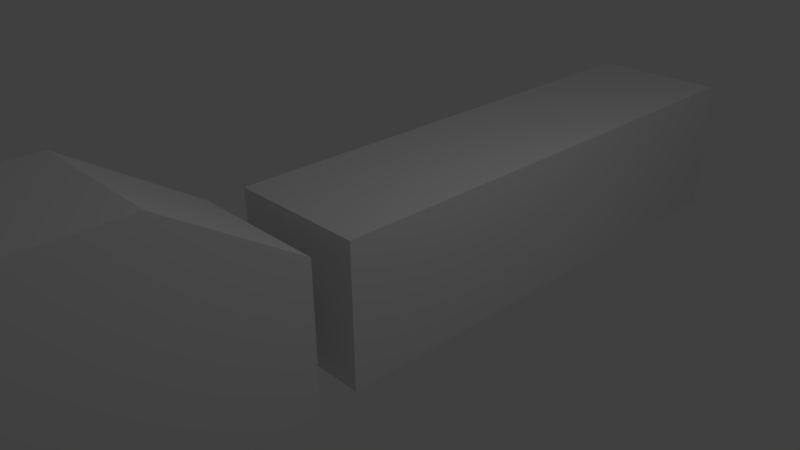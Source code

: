 # Source: StageTest_2.blend  (saved by Blender 2.76.0; exported with 4.5.12 LTS)
import bpy
from mathutils import Matrix  # noqa: F401  (used for matrix-valued properties, if any)

bpy.ops.wm.read_factory_settings(use_empty=True)
scene = bpy.context.scene
scene.name = 'Scene'

# ---- collections
col_collection_1 = bpy.data.collections.new('Collection 1'); scene.collection.children.link(col_collection_1)

# ---- world
world_world = bpy.data.worlds.new('World'); scene.world = world_world
world_world.color = (0.05088, 0.05088, 0.05088)
world_world.use_sun_shadow = False
world_world.sun_shadow_jitter_overblur = 0.0
world_world.cycles.sampling_method = 'MANUAL'
world_world.cycles.sample_map_resolution = 256

# ---- cameras
cam_camera = bpy.data.cameras.new('Camera')
cam_camera.clip_end = 100.0
cam_camera.lens = 35.0
cam_camera.sensor_width = 32.0
cam_camera.sensor_height = 18.0
cam_camera.ortho_scale = 7.314
cam_camera.dof.focus_distance = 0.0

# ---- lights
light_lamp = bpy.data.lights.new('Lamp', 'POINT')
light_lamp.transmission_factor = 0.0
light_lamp.cutoff_distance = 30.0
light_lamp.energy = 100.0
light_lamp.shadow_buffer_clip_start = 1.001
light_lamp.shadow_soft_size = 0.1
light_lamp.shadow_maximum_resolution = 0.006
light_lamp.use_absolute_resolution = True
light_lamp.cycles.use_multiple_importance_sampling = False

# ---- meshes
me_cube_001 = bpy.data.meshes.new('Cube.001')
me_cube_001.from_pydata([(-1.0, -1.0, -1.0), (-1.0, -1.0, 2.124), (-1.0, 6.635, -1.0), (-1.0, 6.635, 1.0), (1.0, -1.0, -1.0), (1.0, -1.0, 2.124), (1.0, 6.635, -1.0), (1.0, 6.635, 1.0), (-1.0, 4.898, 2.124), (-1.0, 4.898, -1.0), (1.0, 4.898, 2.124), (1.0, 4.898, -1.0)], [], [(8, 3, 2, 9), (3, 7, 6, 2), (10, 5, 4, 11), (5, 1, 0, 4), (9, 2, 6, 11), (10, 7, 3, 8), (5, 10, 8, 1), (0, 9, 11, 4), (7, 10, 11, 6), (1, 8, 9, 0)])
me_cube_001.use_remesh_preserve_volume = False
me_cube_001.use_remesh_preserve_attributes = False
me_cube_001.use_mirror_vertex_groups = False
me_cube_001.update()
me_cube = bpy.data.meshes.new('Cube')
me_cube.from_pydata([(-1.0, -1.0, -1.0), (-1.0, -1.0, 1.0), (-1.0, 6.635, -1.0), (-1.0, 6.635, 1.0), (1.0, -1.0, -1.0), (1.0, -1.0, 1.0), (1.0, 6.635, -1.0), (1.0, 6.635, 1.0)], [], [(1, 3, 2, 0), (3, 7, 6, 2), (7, 5, 4, 6), (5, 1, 0, 4), (0, 2, 6, 4), (5, 7, 3, 1)])
me_cube.use_remesh_preserve_volume = False
me_cube.use_remesh_preserve_attributes = False
me_cube.use_mirror_vertex_groups = False
me_cube.update()

# ---- objects
ob_cube_001 = bpy.data.objects.new('Cube.001', me_cube_001)
ob_cube = bpy.data.objects.new('Cube', me_cube)
ob_lamp = bpy.data.objects.new('Lamp', light_lamp)
ob_camera = bpy.data.objects.new('Camera', cam_camera)

# ---- transforms, parenting, visibility, modifiers, constraints
ob_cube_001.location = (0.0, -8.369, 0.0)
ob_cube_001.lineart.crease_threshold = 0.0
ob_cube.location = (0.0, -0.2045, 0.0)
ob_cube.lineart.crease_threshold = 0.0
ob_lamp.location = (4.076, 1.005, 5.904)
ob_lamp.rotation_euler = (0.6503, 0.05522, 1.866)
ob_lamp.lock_rotations_4d = False
ob_lamp.empty_display_type = 'ARROWS'
ob_lamp.color = (0.0, 0.0, 0.0, 0.0)
ob_lamp.lineart.crease_threshold = 0.0
ob_camera.location = (7.481, -6.508, 5.344)
ob_camera.rotation_euler = (1.109, 0.01082, 0.8149)
ob_camera.lock_rotations_4d = False
ob_camera.empty_display_type = 'ARROWS'
ob_camera.color = (0.0, 0.0, 0.0, 0.0)
ob_camera.display_type = 'WIRE'
ob_camera.lineart.crease_threshold = 0.0

# ---- collection membership
col_collection_1.objects.link(ob_cube_001)
col_collection_1.objects.link(ob_cube)
col_collection_1.objects.link(ob_lamp)
col_collection_1.objects.link(ob_camera)

# ---- scene / render settings (as saved in the file)
scene.camera = ob_camera
scene.frame_start = 1; scene.frame_end = 250; scene.frame_set(1)
scene.render.engine = 'CYCLES'
scene.render.resolution_percentage = 50
scene.render.dither_intensity = 0.0
scene.cycles.use_denoising = False
scene.cycles.samples = 10
scene.cycles.sampling_pattern = 'TABULATED_SOBOL'
scene.cycles.light_sampling_threshold = 0.0
scene.cycles.use_adaptive_sampling = False
scene.cycles.use_light_tree = False
scene.cycles.blur_glossy = 0.0
scene.cycles.pixel_filter_type = 'GAUSSIAN'
scene.cycles.sample_clamp_indirect = 0.0
scene.view_settings.view_transform = 'Standard'
bpy.context.view_layer.update()
